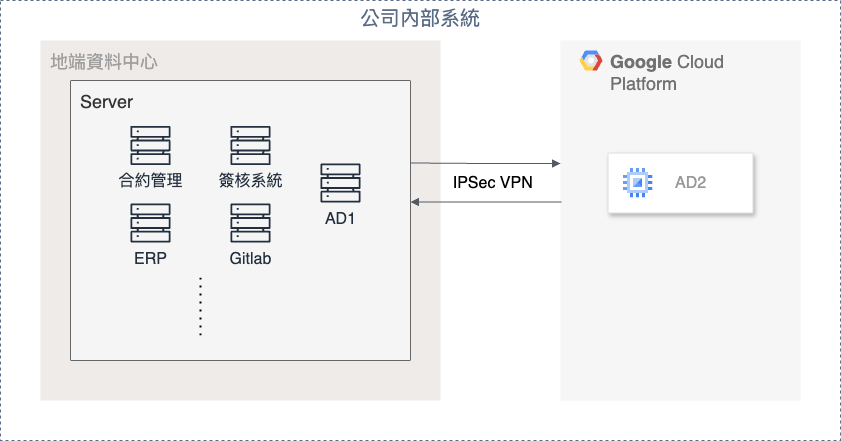

The diagram above was exported from draw.io. Its source (the exported page's mxGraphModel, read from the mxfile embedded in the PNG):
<mxGraphModel dx="1434" dy="820" grid="1" gridSize="10" guides="1" tooltips="1" connect="1" arrows="1" fold="1" page="1" pageScale="1" pageWidth="827" pageHeight="1169" math="0" shadow="0">
  <root>
    <mxCell id="0" />
    <mxCell id="1" parent="0" />
    <mxCell id="ABAFDhn3RYK8vdIUIRTV-6" value="&lt;font style=&quot;font-size: 20px;&quot;&gt;公司內部系統&lt;/font&gt;" style="fillColor=none;strokeColor=#5A6C86;dashed=1;verticalAlign=top;fontStyle=0;fontColor=#5A6C86;whiteSpace=wrap;html=1;" parent="1" vertex="1">
      <mxGeometry x="80" y="160" width="840" height="440" as="geometry" />
    </mxCell>
    <mxCell id="ZmLqR6FaYNrQBfIe8GxA-2" value="&lt;font style=&quot;font-size: 18px;&quot;&gt;&lt;b&gt;Google &lt;/b&gt;Cloud Platform&lt;/font&gt;" style="fillColor=#F6F6F6;strokeColor=none;shadow=0;gradientColor=none;fontSize=14;align=left;spacing=10;fontColor=#717171;9E9E9E;verticalAlign=top;spacingTop=-4;fontStyle=0;spacingLeft=40;html=1;whiteSpace=wrap;container=0;" parent="1" vertex="1">
      <mxGeometry x="640" y="200" width="240" height="360" as="geometry" />
    </mxCell>
    <mxCell id="ZmLqR6FaYNrQBfIe8GxA-1" value="&lt;font style=&quot;font-size: 18px;&quot;&gt;地端資料中心&lt;/font&gt;" style="sketch=0;points=[[0,0,0],[0.25,0,0],[0.5,0,0],[0.75,0,0],[1,0,0],[1,0.25,0],[1,0.5,0],[1,0.75,0],[1,1,0],[0.75,1,0],[0.5,1,0],[0.25,1,0],[0,1,0],[0,0.75,0],[0,0.5,0],[0,0.25,0]];rounded=1;absoluteArcSize=1;arcSize=2;html=1;strokeColor=none;gradientColor=none;shadow=0;dashed=0;fontSize=12;fontColor=#9E9E9E;align=left;verticalAlign=top;spacing=10;spacingTop=-4;whiteSpace=wrap;fillColor=#EFEBE9;" parent="1" vertex="1">
      <mxGeometry x="120" y="200" width="400" height="360" as="geometry" />
    </mxCell>
    <mxCell id="ZmLqR6FaYNrQBfIe8GxA-3" value="" style="shape=mxgraph.gcp2.google_cloud_platform;fillColor=#F6F6F6;strokeColor=none;shadow=0;gradientColor=none;" parent="1" vertex="1">
      <mxGeometry x="659" y="210" width="23" height="20" as="geometry">
        <mxPoint x="20" y="10" as="offset" />
      </mxGeometry>
    </mxCell>
    <mxCell id="ZmLqR6FaYNrQBfIe8GxA-6" value="" style="strokeColor=#dddddd;shadow=1;strokeWidth=1;rounded=1;absoluteArcSize=1;arcSize=2;" parent="1" vertex="1">
      <mxGeometry x="687.5" y="312.5" width="145" height="60" as="geometry" />
    </mxCell>
    <mxCell id="ZmLqR6FaYNrQBfIe8GxA-7" value="&lt;span style=&quot;font-size: 16px;&quot;&gt;AD2&lt;/span&gt;" style="editableCssRules=.*;html=1;fontColor=#999999;shape=image;verticalLabelPosition=middle;verticalAlign=middle;labelPosition=right;align=left;spacingLeft=20;part=1;points=[];imageAspect=0;image=data:image/svg+xml,(base64 omitted: 880 chars);" parent="ZmLqR6FaYNrQBfIe8GxA-6" vertex="1">
      <mxGeometry width="30" height="30" relative="1" as="geometry">
        <mxPoint x="15" y="15" as="offset" />
      </mxGeometry>
    </mxCell>
    <mxCell id="ZmLqR6FaYNrQBfIe8GxA-11" value="&lt;span style=&quot;font-size: 18px;&quot;&gt;Server&lt;/span&gt;" style="sketch=0;points=[[0,0,0],[0.25,0,0],[0.5,0,0],[0.75,0,0],[1,0,0],[1,0.25,0],[1,0.5,0],[1,0.75,0],[1,1,0],[0.75,1,0],[0.5,1,0],[0.25,1,0],[0,1,0],[0,0.75,0],[0,0.5,0],[0,0.25,0]];rounded=1;absoluteArcSize=1;arcSize=2;html=1;strokeColor=#666666;shadow=0;dashed=0;fontSize=12;fontColor=#333333;align=left;verticalAlign=top;spacing=10;spacingTop=-4;whiteSpace=wrap;fillColor=#f5f5f5;" parent="1" vertex="1">
      <mxGeometry x="150" y="240" width="340" height="280" as="geometry" />
    </mxCell>
    <mxCell id="ABAFDhn3RYK8vdIUIRTV-15" value="&lt;font style=&quot;font-size: 16px;&quot;&gt;AD1&lt;/font&gt;" style="sketch=0;outlineConnect=0;fontColor=#232F3E;gradientColor=none;fillColor=#232F3D;strokeColor=none;dashed=0;verticalLabelPosition=bottom;verticalAlign=top;align=center;html=1;fontSize=12;fontStyle=0;aspect=fixed;pointerEvents=1;shape=mxgraph.aws4.servers;" parent="1" vertex="1">
      <mxGeometry x="400" y="322.5" width="40" height="40" as="geometry" />
    </mxCell>
    <mxCell id="ABAFDhn3RYK8vdIUIRTV-10" value="&lt;span style=&quot;font-size: 16px;&quot;&gt;簽核系統&lt;/span&gt;" style="sketch=0;outlineConnect=0;fontColor=#232F3E;gradientColor=none;fillColor=#232F3D;strokeColor=none;dashed=0;verticalLabelPosition=bottom;verticalAlign=top;align=center;html=1;fontSize=12;fontStyle=0;aspect=fixed;pointerEvents=1;shape=mxgraph.aws4.servers;" parent="1" vertex="1">
      <mxGeometry x="310" y="285" width="40" height="40" as="geometry" />
    </mxCell>
    <mxCell id="ABAFDhn3RYK8vdIUIRTV-12" value="&lt;span style=&quot;font-size: 16px;&quot;&gt;Gitlab&lt;/span&gt;" style="sketch=0;outlineConnect=0;fontColor=#232F3E;gradientColor=none;fillColor=#232F3D;strokeColor=none;dashed=0;verticalLabelPosition=bottom;verticalAlign=top;align=center;html=1;fontSize=12;fontStyle=0;aspect=fixed;pointerEvents=1;shape=mxgraph.aws4.servers;" parent="1" vertex="1">
      <mxGeometry x="310" y="362.5" width="40" height="40" as="geometry" />
    </mxCell>
    <mxCell id="ABAFDhn3RYK8vdIUIRTV-9" value="&lt;font style=&quot;font-size: 16px;&quot;&gt;合約管理&lt;/font&gt;" style="sketch=0;outlineConnect=0;fontColor=#232F3E;gradientColor=none;fillColor=#232F3D;strokeColor=none;dashed=0;verticalLabelPosition=bottom;verticalAlign=top;align=center;html=1;fontSize=12;fontStyle=0;aspect=fixed;pointerEvents=1;shape=mxgraph.aws4.servers;" parent="1" vertex="1">
      <mxGeometry x="210" y="285" width="40" height="40" as="geometry" />
    </mxCell>
    <mxCell id="ABAFDhn3RYK8vdIUIRTV-11" value="&lt;span style=&quot;font-size: 16px;&quot;&gt;ERP&lt;/span&gt;" style="sketch=0;outlineConnect=0;fontColor=#232F3E;gradientColor=none;fillColor=#232F3D;strokeColor=none;dashed=0;verticalLabelPosition=bottom;verticalAlign=top;align=center;html=1;fontSize=12;fontStyle=0;aspect=fixed;pointerEvents=1;shape=mxgraph.aws4.servers;" parent="1" vertex="1">
      <mxGeometry x="210" y="362.5" width="40" height="40" as="geometry" />
    </mxCell>
    <mxCell id="ABAFDhn3RYK8vdIUIRTV-21" value="" style="endArrow=none;dashed=1;html=1;dashPattern=1 3;strokeWidth=2;rounded=0;" parent="1" edge="1">
      <mxGeometry width="50" height="50" relative="1" as="geometry">
        <mxPoint x="280" y="495" as="sourcePoint" />
        <mxPoint x="280" y="435" as="targetPoint" />
      </mxGeometry>
    </mxCell>
    <mxCell id="ABAFDhn3RYK8vdIUIRTV-24" value="" style="edgeStyle=orthogonalEdgeStyle;html=1;endArrow=none;elbow=vertical;startArrow=block;startFill=1;strokeColor=#545B64;rounded=0;" parent="1" edge="1">
      <mxGeometry width="100" relative="1" as="geometry">
        <mxPoint x="490" y="361.5" as="sourcePoint" />
        <mxPoint x="641" y="361.5" as="targetPoint" />
      </mxGeometry>
    </mxCell>
    <mxCell id="ABAFDhn3RYK8vdIUIRTV-23" value="" style="edgeStyle=orthogonalEdgeStyle;html=1;endArrow=block;elbow=vertical;startArrow=none;endFill=1;strokeColor=#545B64;rounded=0;" parent="1" edge="1">
      <mxGeometry width="100" relative="1" as="geometry">
        <mxPoint x="490" y="322.5" as="sourcePoint" />
        <mxPoint x="640" y="323" as="targetPoint" />
      </mxGeometry>
    </mxCell>
    <mxCell id="ABAFDhn3RYK8vdIUIRTV-29" value="&lt;span style=&quot;font-size: 16px;&quot;&gt;&amp;nbsp;IPSec VPN&lt;/span&gt;" style="edgeLabel;html=1;align=center;verticalAlign=middle;resizable=0;points=[];" parent="ABAFDhn3RYK8vdIUIRTV-23" vertex="1" connectable="0">
      <mxGeometry x="-0.0287" relative="1" as="geometry">
        <mxPoint x="7" y="20" as="offset" />
      </mxGeometry>
    </mxCell>
  </root>
</mxGraphModel>